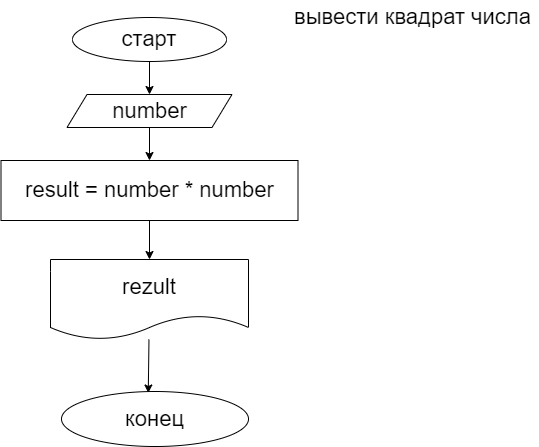

The diagram above was exported from draw.io. Its source (the exported page's mxGraphModel, read from the mxfile embedded in the PNG):
<mxGraphModel dx="279" dy="1349" grid="1" gridSize="11" guides="1" tooltips="1" connect="1" arrows="1" fold="1" page="1" pageScale="1" pageWidth="827" pageHeight="1169" math="0" shadow="0">
  <root>
    <mxCell id="0" />
    <mxCell id="1" parent="0" />
    <mxCell id="7" style="edgeStyle=none;html=1;exitX=0.5;exitY=1;exitDx=0;exitDy=0;entryX=0.5;entryY=0;entryDx=0;entryDy=0;fontSize=22;" parent="1" source="3" target="5" edge="1">
      <mxGeometry relative="1" as="geometry" />
    </mxCell>
    <mxCell id="3" value="старт" style="ellipse;whiteSpace=wrap;html=1;fontSize=22;" parent="1" vertex="1">
      <mxGeometry x="132" y="11" width="154" height="44" as="geometry" />
    </mxCell>
    <mxCell id="4" value="вывести квадрат числа" style="text;html=1;align=center;verticalAlign=middle;resizable=0;points=[];autosize=1;strokeColor=none;fillColor=none;fontSize=22;" parent="1" vertex="1">
      <mxGeometry x="345" y="-6" width="253" height="33" as="geometry" />
    </mxCell>
    <mxCell id="8" style="edgeStyle=none;html=1;exitX=0.5;exitY=1;exitDx=0;exitDy=0;fontSize=22;" parent="1" source="5" target="6" edge="1">
      <mxGeometry relative="1" as="geometry" />
    </mxCell>
    <mxCell id="5" value="number" style="shape=parallelogram;perimeter=parallelogramPerimeter;whiteSpace=wrap;html=1;fixedSize=1;fontSize=22;" parent="1" vertex="1">
      <mxGeometry x="126.5" y="88" width="165" height="33" as="geometry" />
    </mxCell>
    <mxCell id="10" style="edgeStyle=none;html=1;exitX=0.5;exitY=1;exitDx=0;exitDy=0;entryX=0.5;entryY=0;entryDx=0;entryDy=0;fontSize=22;" parent="1" source="6" target="9" edge="1">
      <mxGeometry relative="1" as="geometry" />
    </mxCell>
    <mxCell id="6" value="result = number * number" style="rounded=0;whiteSpace=wrap;html=1;fontSize=22;" parent="1" vertex="1">
      <mxGeometry x="60.5" y="154" width="297" height="60" as="geometry" />
    </mxCell>
    <mxCell id="16" style="edgeStyle=none;html=1;entryX=0.464;entryY=0.027;entryDx=0;entryDy=0;entryPerimeter=0;fontSize=22;" parent="1" source="9" target="15" edge="1">
      <mxGeometry relative="1" as="geometry" />
    </mxCell>
    <mxCell id="9" value="rezult" style="shape=document;whiteSpace=wrap;html=1;boundedLbl=1;fontSize=22;" parent="1" vertex="1">
      <mxGeometry x="110" y="253" width="198" height="80" as="geometry" />
    </mxCell>
    <mxCell id="15" value="конец" style="ellipse;whiteSpace=wrap;html=1;fontSize=22;" parent="1" vertex="1">
      <mxGeometry x="121" y="385" width="187" height="55" as="geometry" />
    </mxCell>
  </root>
</mxGraphModel>